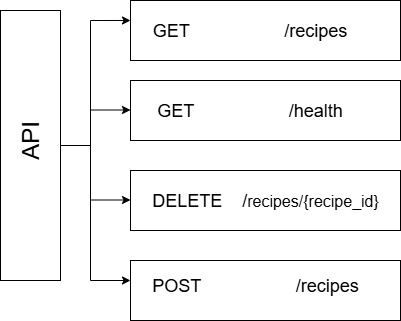

The diagram above was exported from draw.io. Its source (the exported page's mxGraphModel, read from the mxfile embedded in the PNG):
<mxGraphModel dx="872" dy="431" grid="1" gridSize="10" guides="1" tooltips="1" connect="1" arrows="1" fold="1" page="1" pageScale="1" pageWidth="850" pageHeight="1100" math="0" shadow="0">
  <root>
    <mxCell id="0" />
    <mxCell id="1" parent="0" />
    <mxCell id="W19sawLDxM6KMfz4kBhs-1" value="" style="rounded=0;whiteSpace=wrap;html=1;" vertex="1" parent="1">
      <mxGeometry x="90" y="60" width="60" height="270" as="geometry" />
    </mxCell>
    <mxCell id="W19sawLDxM6KMfz4kBhs-2" value="&lt;font style=&quot;font-size: 24px;&quot;&gt;API&lt;/font&gt;" style="text;html=1;align=center;verticalAlign=middle;whiteSpace=wrap;rounded=0;rotation=270;" vertex="1" parent="1">
      <mxGeometry x="35" y="175" width="170" height="30" as="geometry" />
    </mxCell>
    <mxCell id="W19sawLDxM6KMfz4kBhs-3" value="" style="rounded=0;whiteSpace=wrap;html=1;" vertex="1" parent="1">
      <mxGeometry x="220" y="50" width="270" height="60" as="geometry" />
    </mxCell>
    <mxCell id="W19sawLDxM6KMfz4kBhs-4" value="&lt;font style=&quot;font-size: 18px;&quot;&gt;GET&amp;nbsp; &amp;nbsp; &amp;nbsp; &amp;nbsp; &amp;nbsp; &amp;nbsp; &amp;nbsp; &amp;nbsp; &amp;nbsp; &amp;nbsp;/recipes&lt;/font&gt;" style="text;html=1;align=center;verticalAlign=middle;whiteSpace=wrap;rounded=0;" vertex="1" parent="1">
      <mxGeometry x="240" y="65" width="199" height="30" as="geometry" />
    </mxCell>
    <mxCell id="W19sawLDxM6KMfz4kBhs-5" value="" style="rounded=0;whiteSpace=wrap;html=1;" vertex="1" parent="1">
      <mxGeometry x="220" y="130" width="270" height="60" as="geometry" />
    </mxCell>
    <mxCell id="W19sawLDxM6KMfz4kBhs-6" value="&lt;font style=&quot;font-size: 18px;&quot;&gt;GET&amp;nbsp; &amp;nbsp; &amp;nbsp; &amp;nbsp; &amp;nbsp; &amp;nbsp; &amp;nbsp; &amp;nbsp; &amp;nbsp; &amp;nbsp;/health&lt;/font&gt;" style="text;html=1;align=center;verticalAlign=middle;whiteSpace=wrap;rounded=0;" vertex="1" parent="1">
      <mxGeometry x="240" y="145" width="199" height="30" as="geometry" />
    </mxCell>
    <mxCell id="W19sawLDxM6KMfz4kBhs-7" value="" style="rounded=0;whiteSpace=wrap;html=1;" vertex="1" parent="1">
      <mxGeometry x="220" y="220" width="270" height="60" as="geometry" />
    </mxCell>
    <mxCell id="W19sawLDxM6KMfz4kBhs-8" value="" style="rounded=0;whiteSpace=wrap;html=1;" vertex="1" parent="1">
      <mxGeometry x="220" y="310" width="270" height="60" as="geometry" />
    </mxCell>
    <mxCell id="W19sawLDxM6KMfz4kBhs-9" value="&lt;font style=&quot;font-size: 18px;&quot;&gt;DELETE&amp;nbsp; &amp;nbsp; /&lt;/font&gt;&lt;font size=&quot;3&quot; style=&quot;&quot;&gt;recipes/{recipe_id}&lt;/font&gt;" style="text;html=1;align=center;verticalAlign=middle;whiteSpace=wrap;rounded=0;" vertex="1" parent="1">
      <mxGeometry x="230" y="235" width="250" height="30" as="geometry" />
    </mxCell>
    <mxCell id="W19sawLDxM6KMfz4kBhs-10" value="&lt;font style=&quot;font-size: 18px;&quot;&gt;POST&amp;nbsp; &amp;nbsp; &amp;nbsp; &amp;nbsp; &amp;nbsp; &amp;nbsp; &amp;nbsp; &amp;nbsp; &amp;nbsp; &amp;nbsp;/recipes&lt;/font&gt;" style="text;html=1;align=center;verticalAlign=middle;whiteSpace=wrap;rounded=0;" vertex="1" parent="1">
      <mxGeometry x="240" y="320" width="210" height="30" as="geometry" />
    </mxCell>
    <mxCell id="W19sawLDxM6KMfz4kBhs-11" value="" style="endArrow=none;html=1;rounded=0;" edge="1" parent="1">
      <mxGeometry width="50" height="50" relative="1" as="geometry">
        <mxPoint x="180" y="330" as="sourcePoint" />
        <mxPoint x="180" y="70" as="targetPoint" />
      </mxGeometry>
    </mxCell>
    <mxCell id="W19sawLDxM6KMfz4kBhs-12" value="" style="endArrow=none;html=1;rounded=0;" edge="1" parent="1">
      <mxGeometry width="50" height="50" relative="1" as="geometry">
        <mxPoint x="150" y="195" as="sourcePoint" />
        <mxPoint x="180" y="195" as="targetPoint" />
      </mxGeometry>
    </mxCell>
    <mxCell id="W19sawLDxM6KMfz4kBhs-13" value="" style="endArrow=classic;html=1;rounded=0;entryX=0;entryY=0.333;entryDx=0;entryDy=0;entryPerimeter=0;" edge="1" parent="1" target="W19sawLDxM6KMfz4kBhs-3">
      <mxGeometry width="50" height="50" relative="1" as="geometry">
        <mxPoint x="180" y="70" as="sourcePoint" />
        <mxPoint x="230" y="20" as="targetPoint" />
      </mxGeometry>
    </mxCell>
    <mxCell id="W19sawLDxM6KMfz4kBhs-14" value="" style="endArrow=classic;html=1;rounded=0;entryX=0;entryY=0.333;entryDx=0;entryDy=0;entryPerimeter=0;" edge="1" parent="1">
      <mxGeometry width="50" height="50" relative="1" as="geometry">
        <mxPoint x="180" y="159.5" as="sourcePoint" />
        <mxPoint x="220" y="159.5" as="targetPoint" />
      </mxGeometry>
    </mxCell>
    <mxCell id="W19sawLDxM6KMfz4kBhs-15" value="" style="endArrow=classic;html=1;rounded=0;entryX=0;entryY=0.333;entryDx=0;entryDy=0;entryPerimeter=0;" edge="1" parent="1">
      <mxGeometry width="50" height="50" relative="1" as="geometry">
        <mxPoint x="180" y="249.5" as="sourcePoint" />
        <mxPoint x="220" y="249.5" as="targetPoint" />
      </mxGeometry>
    </mxCell>
    <mxCell id="W19sawLDxM6KMfz4kBhs-16" value="" style="endArrow=classic;html=1;rounded=0;entryX=0;entryY=0.333;entryDx=0;entryDy=0;entryPerimeter=0;" edge="1" parent="1">
      <mxGeometry width="50" height="50" relative="1" as="geometry">
        <mxPoint x="180" y="330" as="sourcePoint" />
        <mxPoint x="220" y="330" as="targetPoint" />
      </mxGeometry>
    </mxCell>
  </root>
</mxGraphModel>